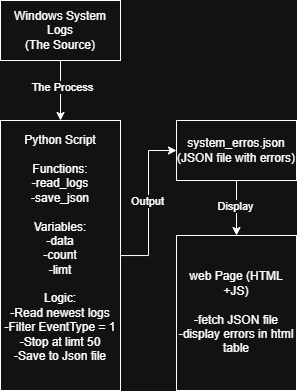

The diagram above was exported from draw.io. Its source (the exported page's mxGraphModel, read from the mxfile embedded in the PNG):
<mxGraphModel dx="772" dy="416" grid="1" gridSize="10" guides="1" tooltips="1" connect="1" arrows="1" fold="1" page="1" pageScale="1" pageWidth="827" pageHeight="1169" background="none" math="0" shadow="0">
  <root>
    <mxCell id="0" />
    <mxCell id="1" parent="0" />
    <mxCell id="mH8FfkmLrPYsfODT1HLQ-3" edge="1" parent="1" source="mH8FfkmLrPYsfODT1HLQ-1" style="edgeStyle=orthogonalEdgeStyle;rounded=0;orthogonalLoop=1;jettySize=auto;html=1;" target="mH8FfkmLrPYsfODT1HLQ-2" value="">
      <mxGeometry relative="1" as="geometry" />
    </mxCell>
    <mxCell id="mH8FfkmLrPYsfODT1HLQ-9" connectable="0" parent="mH8FfkmLrPYsfODT1HLQ-3" style="edgeLabel;html=1;align=center;verticalAlign=middle;resizable=0;points=[];" value="The Process" vertex="1">
      <mxGeometry relative="1" x="-0.1" y="2" as="geometry">
        <mxPoint as="offset" />
      </mxGeometry>
    </mxCell>
    <mxCell id="mH8FfkmLrPYsfODT1HLQ-1" parent="1" style="rounded=0;whiteSpace=wrap;html=1;" value="Windows System Logs&lt;div&gt;(The Source)&lt;/div&gt;" vertex="1">
      <mxGeometry height="60" width="120" x="354" y="60" as="geometry" />
    </mxCell>
    <mxCell id="mH8FfkmLrPYsfODT1HLQ-5" edge="1" parent="1" source="mH8FfkmLrPYsfODT1HLQ-2" style="edgeStyle=orthogonalEdgeStyle;rounded=0;orthogonalLoop=1;jettySize=auto;html=1;" target="mH8FfkmLrPYsfODT1HLQ-4" value="">
      <mxGeometry relative="1" as="geometry" />
    </mxCell>
    <mxCell id="mH8FfkmLrPYsfODT1HLQ-8" connectable="0" parent="mH8FfkmLrPYsfODT1HLQ-5" style="edgeLabel;html=1;align=center;verticalAlign=middle;resizable=0;points=[];" value="Output" vertex="1">
      <mxGeometry relative="1" x="0.0186" y="1" as="geometry">
        <mxPoint as="offset" />
      </mxGeometry>
    </mxCell>
    <mxCell id="mH8FfkmLrPYsfODT1HLQ-2" parent="1" style="whiteSpace=wrap;html=1;rounded=0;" value="Python Script&lt;div&gt;&lt;br&gt;&lt;div&gt;Functions:&lt;/div&gt;&lt;div&gt;-read_logs&lt;/div&gt;&lt;div&gt;-save_json&lt;/div&gt;&lt;div&gt;&lt;br&gt;&lt;/div&gt;&lt;div&gt;Variables:&lt;/div&gt;&lt;div&gt;-data&lt;/div&gt;&lt;div&gt;-count&lt;/div&gt;&lt;div&gt;-limt&lt;/div&gt;&lt;div&gt;&lt;br&gt;&lt;/div&gt;&lt;div&gt;Logic:&lt;/div&gt;&lt;div&gt;-Read newest logs&lt;/div&gt;&lt;div&gt;-Filter EventType = 1&lt;/div&gt;&lt;div&gt;-Stop at limt 50&lt;/div&gt;&lt;div&gt;-Save to Json file&lt;/div&gt;&lt;div&gt;&lt;br&gt;&lt;/div&gt;&lt;/div&gt;" vertex="1">
      <mxGeometry height="270" width="120" x="354" y="180" as="geometry" />
    </mxCell>
    <mxCell id="mH8FfkmLrPYsfODT1HLQ-7" edge="1" parent="1" source="mH8FfkmLrPYsfODT1HLQ-4" style="edgeStyle=orthogonalEdgeStyle;rounded=0;orthogonalLoop=1;jettySize=auto;html=1;" target="mH8FfkmLrPYsfODT1HLQ-6" value="">
      <mxGeometry relative="1" as="geometry" />
    </mxCell>
    <mxCell id="mH8FfkmLrPYsfODT1HLQ-10" connectable="0" parent="mH8FfkmLrPYsfODT1HLQ-7" style="edgeLabel;html=1;align=center;verticalAlign=middle;resizable=0;points=[];" value="Display" vertex="1">
      <mxGeometry relative="1" x="-0.0909" y="-1" as="geometry">
        <mxPoint as="offset" />
      </mxGeometry>
    </mxCell>
    <mxCell id="mH8FfkmLrPYsfODT1HLQ-4" parent="1" style="whiteSpace=wrap;html=1;rounded=0;" value="system_erros.json&lt;div&gt;(JSON file with errors)&lt;/div&gt;" vertex="1">
      <mxGeometry height="60" width="120" x="530" y="180" as="geometry" />
    </mxCell>
    <mxCell id="mH8FfkmLrPYsfODT1HLQ-6" parent="1" style="whiteSpace=wrap;html=1;rounded=0;" value="web Page (HTML +JS)&lt;div&gt;&lt;br&gt;&lt;/div&gt;&lt;div&gt;-fetch JSON file&lt;/div&gt;&lt;div&gt;-display errors in html table&lt;/div&gt;" vertex="1">
      <mxGeometry height="155" width="120" x="530" y="295" as="geometry" />
    </mxCell>
  </root>
</mxGraphModel>